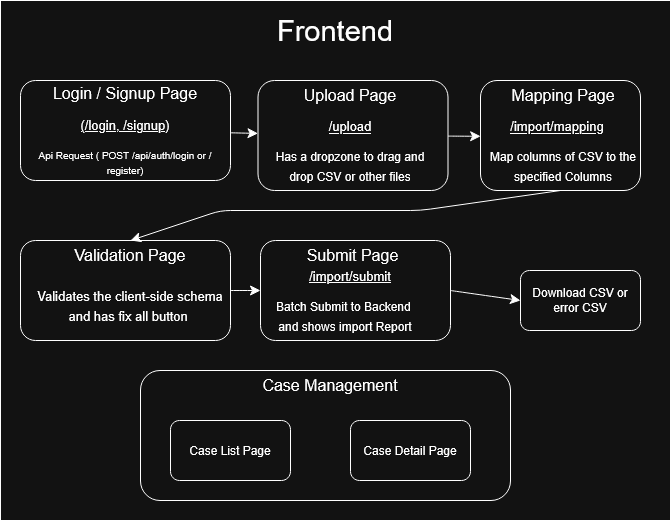

The diagram above was exported from draw.io. Its source (the exported page's mxGraphModel, read from the mxfile embedded in the PNG):
<mxGraphModel dx="1261" dy="615" grid="1" gridSize="10" guides="1" tooltips="1" connect="1" arrows="1" fold="1" page="1" pageScale="1" pageWidth="850" pageHeight="1100" math="0" shadow="0">
  <root>
    <mxCell id="0" />
    <mxCell id="1" parent="0" />
    <mxCell id="ES-qT64kzxbB_CkEVdeR-9" parent="1" style="rounded=0;whiteSpace=wrap;html=1;" value="" vertex="1">
      <mxGeometry height="520" width="670" x="50" y="120" as="geometry" />
    </mxCell>
    <mxCell id="oJkVNiEVa7WtvxIke2ES-4" parent="1" style="text;strokeColor=none;fillColor=none;html=1;align=center;verticalAlign=middle;whiteSpace=wrap;rounded=0;fontSize=16;" value="&lt;font style=&quot;font-size: 29px;&quot;&gt;Frontend&lt;/font&gt;" vertex="1">
      <mxGeometry height="60" width="300" x="235" y="120" as="geometry" />
    </mxCell>
    <mxCell id="oJkVNiEVa7WtvxIke2ES-37" edge="1" parent="1" source="oJkVNiEVa7WtvxIke2ES-11" style="edgeStyle=none;curved=1;rounded=0;orthogonalLoop=1;jettySize=auto;html=1;fontSize=12;startSize=8;endSize=8;" target="oJkVNiEVa7WtvxIke2ES-12">
      <mxGeometry relative="1" as="geometry" />
    </mxCell>
    <mxCell id="oJkVNiEVa7WtvxIke2ES-11" parent="1" style="rounded=1;whiteSpace=wrap;html=1;" value="&lt;div&gt;&lt;font style=&quot;font-size: 16px;&quot;&gt;Login / Signup Page&lt;/font&gt;&lt;/div&gt;&lt;div&gt;&lt;br&gt;&lt;/div&gt;&lt;div&gt;&lt;u&gt;&lt;font style=&quot;font-size: 13px;&quot;&gt;(/login, /signup)&lt;/font&gt;&lt;/u&gt;&lt;/div&gt;&lt;div&gt;&lt;br&gt;&lt;/div&gt;&lt;div&gt;&lt;font style=&quot;font-size: 10px;&quot;&gt;Api Request ( POST /api/auth/login or /register)&lt;/font&gt;&lt;/div&gt;" vertex="1">
      <mxGeometry height="100" width="210" x="70" y="200" as="geometry" />
    </mxCell>
    <mxCell id="oJkVNiEVa7WtvxIke2ES-12" parent="1" style="rounded=1;whiteSpace=wrap;html=1;" value="" vertex="1">
      <mxGeometry height="110" width="190" x="307.5" y="200" as="geometry" />
    </mxCell>
    <mxCell id="oJkVNiEVa7WtvxIke2ES-13" parent="1" style="rounded=1;whiteSpace=wrap;html=1;" value="" vertex="1">
      <mxGeometry height="110" width="160" x="530" y="200" as="geometry" />
    </mxCell>
    <mxCell id="oJkVNiEVa7WtvxIke2ES-41" edge="1" parent="1" source="oJkVNiEVa7WtvxIke2ES-14" style="edgeStyle=none;curved=1;rounded=0;orthogonalLoop=1;jettySize=auto;html=1;fontSize=12;startSize=8;endSize=8;" target="oJkVNiEVa7WtvxIke2ES-15">
      <mxGeometry relative="1" as="geometry" />
    </mxCell>
    <mxCell id="oJkVNiEVa7WtvxIke2ES-14" parent="1" style="rounded=1;whiteSpace=wrap;html=1;" value="" vertex="1">
      <mxGeometry height="100" width="210" x="70" y="360" as="geometry" />
    </mxCell>
    <mxCell id="oJkVNiEVa7WtvxIke2ES-42" edge="1" parent="1" source="oJkVNiEVa7WtvxIke2ES-15" style="edgeStyle=none;curved=1;rounded=0;orthogonalLoop=1;jettySize=auto;html=1;exitX=1;exitY=0.5;exitDx=0;exitDy=0;entryX=0;entryY=0.5;entryDx=0;entryDy=0;fontSize=12;startSize=8;endSize=8;" target="oJkVNiEVa7WtvxIke2ES-16">
      <mxGeometry relative="1" as="geometry" />
    </mxCell>
    <mxCell id="oJkVNiEVa7WtvxIke2ES-15" parent="1" style="rounded=1;whiteSpace=wrap;html=1;" value="" vertex="1">
      <mxGeometry height="100" width="190" x="310" y="360" as="geometry" />
    </mxCell>
    <mxCell id="oJkVNiEVa7WtvxIke2ES-16" parent="1" style="rounded=1;whiteSpace=wrap;html=1;" value="Download CSV or error CSV" vertex="1">
      <mxGeometry height="60" width="120" x="570" y="390" as="geometry" />
    </mxCell>
    <mxCell id="oJkVNiEVa7WtvxIke2ES-17" parent="1" style="rounded=1;whiteSpace=wrap;html=1;" value="" vertex="1">
      <mxGeometry height="130" width="370" x="190" y="490" as="geometry" />
    </mxCell>
    <mxCell id="oJkVNiEVa7WtvxIke2ES-18" parent="1" style="text;strokeColor=none;fillColor=none;html=1;align=center;verticalAlign=middle;whiteSpace=wrap;rounded=0;fontSize=16;" value="&lt;div&gt;Case Management&lt;/div&gt;&lt;div&gt;&lt;br&gt;&lt;/div&gt;" vertex="1">
      <mxGeometry height="30" width="140" x="310" y="500" as="geometry" />
    </mxCell>
    <mxCell id="oJkVNiEVa7WtvxIke2ES-20" parent="1" style="rounded=1;whiteSpace=wrap;html=1;" value="Case List Page" vertex="1">
      <mxGeometry height="60" width="120" x="220" y="540" as="geometry" />
    </mxCell>
    <mxCell id="oJkVNiEVa7WtvxIke2ES-22" parent="1" style="rounded=1;whiteSpace=wrap;html=1;" value="Case Detail Page" vertex="1">
      <mxGeometry height="60" width="120" x="400" y="540" as="geometry" />
    </mxCell>
    <mxCell id="oJkVNiEVa7WtvxIke2ES-23" parent="1" style="text;strokeColor=none;fillColor=none;html=1;align=center;verticalAlign=middle;whiteSpace=wrap;rounded=0;fontSize=16;" value="Upload Page" vertex="1">
      <mxGeometry height="30" width="160" x="320" y="200" as="geometry" />
    </mxCell>
    <mxCell id="oJkVNiEVa7WtvxIke2ES-24" parent="1" style="text;strokeColor=none;fillColor=none;html=1;align=center;verticalAlign=middle;whiteSpace=wrap;rounded=0;fontSize=16;" value="&lt;u&gt;&lt;font style=&quot;font-size: 13px;&quot;&gt;/upload&lt;/font&gt;&lt;/u&gt;" vertex="1">
      <mxGeometry height="30" width="60" x="370" y="230" as="geometry" />
    </mxCell>
    <mxCell id="oJkVNiEVa7WtvxIke2ES-25" parent="1" style="text;strokeColor=none;fillColor=none;html=1;align=center;verticalAlign=middle;whiteSpace=wrap;rounded=0;fontSize=16;" value="&lt;font style=&quot;font-size: 12px;&quot;&gt;Has a dropzone to drag and drop CSV or other files&lt;/font&gt;" vertex="1">
      <mxGeometry height="30" width="160" x="320" y="270" as="geometry" />
    </mxCell>
    <mxCell id="oJkVNiEVa7WtvxIke2ES-26" parent="1" style="text;strokeColor=none;fillColor=none;html=1;align=center;verticalAlign=middle;whiteSpace=wrap;rounded=0;fontSize=16;" value="Mapping Page" vertex="1">
      <mxGeometry height="30" width="140" x="543" y="200" as="geometry" />
    </mxCell>
    <mxCell id="oJkVNiEVa7WtvxIke2ES-27" parent="1" style="text;strokeColor=none;fillColor=none;html=1;align=center;verticalAlign=middle;whiteSpace=wrap;rounded=0;fontSize=16;" value="&lt;u&gt;&lt;font style=&quot;font-size: 13px;&quot;&gt;/import/mapping&lt;/font&gt;&lt;/u&gt;" vertex="1">
      <mxGeometry height="30" width="180" x="517" y="230" as="geometry" />
    </mxCell>
    <mxCell id="oJkVNiEVa7WtvxIke2ES-28" parent="1" style="text;strokeColor=none;fillColor=none;html=1;align=center;verticalAlign=middle;whiteSpace=wrap;rounded=0;fontSize=16;" value="Validation Page" vertex="1">
      <mxGeometry height="30" width="140" x="110" y="360" as="geometry" />
    </mxCell>
    <mxCell id="oJkVNiEVa7WtvxIke2ES-29" parent="1" style="text;strokeColor=none;fillColor=none;html=1;align=center;verticalAlign=middle;whiteSpace=wrap;rounded=0;fontSize=16;" value="&lt;font style=&quot;font-size: 13px;&quot;&gt;Validates the client-side schema and has fix all button&amp;nbsp;&lt;/font&gt;" vertex="1">
      <mxGeometry height="30" width="200" x="80" y="410" as="geometry" />
    </mxCell>
    <mxCell id="oJkVNiEVa7WtvxIke2ES-40" edge="1" parent="1" source="oJkVNiEVa7WtvxIke2ES-13" style="edgeStyle=none;curved=0;rounded=1;orthogonalLoop=1;jettySize=auto;html=1;entryX=0.5;entryY=0;entryDx=0;entryDy=0;fontSize=12;startSize=8;endSize=8;exitX=0.5;exitY=1;exitDx=0;exitDy=0;" target="oJkVNiEVa7WtvxIke2ES-28">
      <mxGeometry relative="1" as="geometry">
        <Array as="points">
          <mxPoint x="470" y="330" />
          <mxPoint x="270" y="330" />
        </Array>
      </mxGeometry>
    </mxCell>
    <mxCell id="oJkVNiEVa7WtvxIke2ES-30" parent="1" style="text;strokeColor=none;fillColor=none;html=1;align=center;verticalAlign=middle;whiteSpace=wrap;rounded=0;fontSize=16;" value="&lt;font style=&quot;font-size: 12px;&quot;&gt;Map columns of CSV to the specified Columns&lt;/font&gt;" vertex="1">
      <mxGeometry height="10" width="180" x="523" y="280" as="geometry" />
    </mxCell>
    <mxCell id="oJkVNiEVa7WtvxIke2ES-31" parent="1" style="text;strokeColor=none;fillColor=none;html=1;align=center;verticalAlign=middle;whiteSpace=wrap;rounded=0;fontSize=16;" value="Submit Page" vertex="1">
      <mxGeometry height="30" width="95" x="355" y="360" as="geometry" />
    </mxCell>
    <mxCell id="oJkVNiEVa7WtvxIke2ES-33" parent="1" style="text;strokeColor=none;fillColor=none;html=1;align=center;verticalAlign=middle;whiteSpace=wrap;rounded=0;fontSize=16;" value="&lt;div&gt;&lt;font style=&quot;font-size: 12px;&quot;&gt;Batch Submit to Backend&amp;nbsp;&lt;/font&gt;&lt;/div&gt;&lt;div&gt;&lt;font style=&quot;font-size: 12px;&quot;&gt;and shows import Report&lt;/font&gt;&lt;/div&gt;" vertex="1">
      <mxGeometry height="30" width="200" x="295" y="420" as="geometry" />
    </mxCell>
    <mxCell id="oJkVNiEVa7WtvxIke2ES-34" parent="1" style="text;strokeColor=none;fillColor=none;html=1;align=center;verticalAlign=middle;whiteSpace=wrap;rounded=0;fontSize=16;" value="&lt;font style=&quot;font-size: 13px;&quot;&gt;&lt;u&gt;/import/submit&lt;/u&gt;&lt;/font&gt;" vertex="1">
      <mxGeometry height="30" width="140" x="330" y="380" as="geometry" />
    </mxCell>
    <mxCell id="oJkVNiEVa7WtvxIke2ES-39" edge="1" parent="1" source="oJkVNiEVa7WtvxIke2ES-12" style="edgeStyle=none;curved=1;rounded=0;orthogonalLoop=1;jettySize=auto;html=1;entryX=0.073;entryY=0.86;entryDx=0;entryDy=0;entryPerimeter=0;fontSize=12;startSize=8;endSize=8;" target="oJkVNiEVa7WtvxIke2ES-27">
      <mxGeometry relative="1" as="geometry" />
    </mxCell>
  </root>
</mxGraphModel>